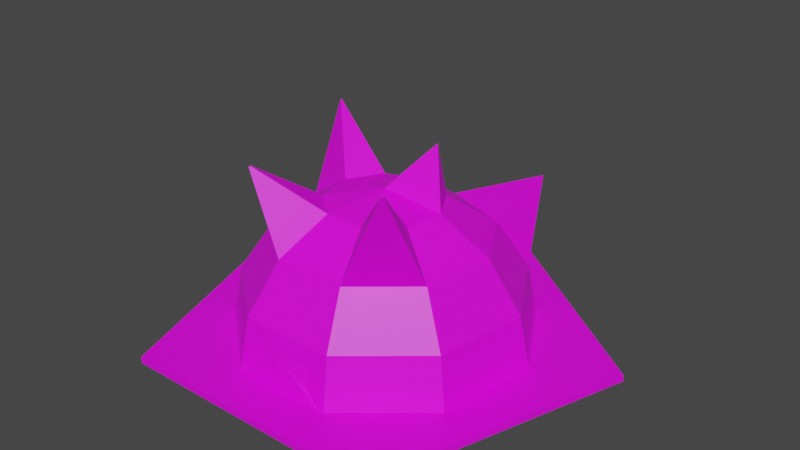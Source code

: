 # Source: Mine.blend  (saved by Blender 3.6.13; exported with 4.5.12 LTS)
import bpy
from mathutils import Matrix  # noqa: F401  (used for matrix-valued properties, if any)

bpy.ops.wm.read_factory_settings(use_empty=True)
scene = bpy.context.scene
scene.name = 'Scene'

# ---- collections
col_collection = bpy.data.collections.new('Collection'); scene.collection.children.link(col_collection)

# ---- images (referenced by path relative to the original .blend; pixels are not part of the script)
import os
ASSET_DIR = os.environ.get("B2B_ASSET_DIR", "")  # directory of the original .blend (textures are referenced by path, not embedded)
HERE = os.path.dirname(os.path.abspath(__file__))  # packed textures are extracted next to this script under _unpacked/

def load_image(name, relpath, width, height, colorspace="sRGB"):
    """Load a texture the original file referenced (path relative to the .blend, or extracted next to this script)."""
    p = next((c for c in (os.path.join(HERE, relpath), os.path.join(ASSET_DIR, relpath)) if relpath and os.path.exists(c)), "")
    if p:
        img = bpy.data.images.load(p, check_existing=True)
        img.name = name
    else:  # same state as the original file: an image datablock whose file is absent (Cycles renders it pink)
        img = bpy.data.images.new(name, width, height)
        img.source = "FILE"
        img.filepath = "//" + (relpath or name)
    img.colorspace_settings.name = colorspace
    return img
img_dungeons_2_texture_01_a_png = load_image('Dungeons_2_Texture_01_A.png', 'Dungeons_2_Texture_01_A.png', 1024, 1024, 'sRGB')

# ---- materials (node trees are filled in below, after node groups)
mat_material = bpy.data.materials.new('Material')
mat_material.alpha_threshold = 0.0
mat_material.use_transparent_shadow = False
mat_material.roughness = 0.5
mat_material.line_color = (0.0, 0.0, 0.0, 1.0)

# ---- material node trees
mat_material.use_nodes = True; mat_material.node_tree.nodes.clear()
_N = mat_material.node_tree.nodes; _L = mat_material.node_tree.links
n0 = _N.new('ShaderNodeOutputMaterial'); n0.name = 'Material Output'; n0.location = (300, 300)
n1 = _N.new('ShaderNodeBsdfPrincipled'); n1.name = 'Principled BSDF'; n1.location = (10, 300)
n1.distribution = 'GGX'
n1.subsurface_method = 'RANDOM_WALK_SKIN'
n1.inputs[3].default_value = 1.45
n1.inputs[27].default_value = (0.0, 0.0, 0.0, 1.0)
n1.inputs[28].default_value = 1.0
n2 = _N.new('ShaderNodeTexImage'); n2.name = 'Image Texture'; n2.location = (-300, 95)
n2.image = img_dungeons_2_texture_01_a_png
_L.new(n1.outputs[0], n0.inputs[0])
_L.new(n2.outputs[0], n1.inputs[0])
n0.is_active_output = True

# ---- world
world_world = bpy.data.worlds.new('World'); scene.world = world_world
world_world.use_nodes = True; world_world.node_tree.nodes.clear()
_N = world_world.node_tree.nodes; _L = world_world.node_tree.links
n0 = _N.new('ShaderNodeOutputWorld'); n0.name = 'World Output'; n0.location = (300, 300)
n1 = _N.new('ShaderNodeBackground'); n1.name = 'Background'; n1.location = (10, 300)
n1.inputs[0].default_value = (0.05088, 0.05088, 0.05088, 1.0)
_L.new(n1.outputs[0], n0.inputs[0])
n0.is_active_output = True
world_world.color = (0.05088, 0.05088, 0.05088)
world_world.use_sun_shadow = False
world_world.sun_shadow_jitter_overblur = 0.0

# ---- meshes
me_sphere = bpy.data.meshes.new('Sphere')
me_sphere.from_pydata([(0.246, 0.2932, 0.9239), (0.4545, 0.5417, 0.7071), (0.5939, 0.7077, 0.3827), (0.6428, 0.766, 0.0), (0.3769, 0.06645, 0.9239), (0.6964, 0.1228, 0.7071), (0.9098, 0.1604, 0.3827), (0.9848, 0.1736, 0.0), (0.3314, -0.1913, 0.9239), (0.5903, -0.4249, 0.6427), (0.7034, -0.4902, 0.4471), (0.866, -0.5, 0.0), (0.1309, -0.3596, 0.9239), (0.316, -0.6551, 0.6427), (0.3606, -0.7779, 0.4471), (0.342, -0.9397, 0.0), (0.0, 0.0, 1.0), (-0.1309, -0.3596, 0.9239), (-0.316, -0.6551, 0.6427), (-0.3606, -0.7779, 0.4471), (-0.342, -0.9397, 0.0), (-0.3314, -0.1913, 0.9239), (-0.5903, -0.4249, 0.6427), (-0.7034, -0.4902, 0.4471), (-0.866, -0.5, 0.0), (-0.3769, 0.06645, 0.9239), (-0.6964, 0.1228, 0.7071), (-0.9098, 0.1604, 0.3827), (-0.9848, 0.1736, 0.0), (-0.246, 0.2932, 0.9239), (-0.4545, 0.5417, 0.7071), (-0.5939, 0.7077, 0.3827), (-0.6428, 0.766, 0.0), (-1.192e-07, 0.3827, 0.9239), (-8.941e-08, 0.7071, 0.7071), (-1.49e-07, 0.9239, 0.3827), (-8.941e-08, 1.0, 0.0), (-6.238e-09, 1.523, 0.0), (-1.449, 0.4707, 0.0), (-0.8953, -1.232, 0.0), (0.8953, -1.232, 0.0), (1.449, 0.4707, 0.0), (-1.449, 0.4707, 0.04382), (-6.238e-09, 1.523, 0.04382), (-0.8953, -1.232, 0.04382), (0.8953, -1.232, 0.04382), (1.449, 0.4707, 0.04382), (0.2741, 0.159, 1.311), (0.2747, 0.1579, 1.311), (0.2729, 0.1575, 1.311), (-0.5001, -0.6029, 1.208), (-0.5039, -0.6133, 1.201), (-0.5069, -0.5972, 1.208), (-0.5165, -0.6027, 1.201), (0.5902, -0.6979, 1.389), (0.5977, -0.7023, 1.384), (0.5848, -0.7024, 1.389), (0.5878, -0.7106, 1.384), (0.4075, 1.114, 0.8104), (0.4086, 1.115, 0.8078), (0.4039, 1.115, 0.8104), (0.4039, 1.117, 0.8078), (-0.7214, 0.4135, 1.271), (-0.7277, 0.4146, 1.267), (-0.7188, 0.418, 1.271), (-0.723, 0.4229, 1.267), (0.6124, -0.3536, 0.7071), (0.8001, -0.4619, 0.3827), (0.2418, -0.6645, 0.7071), (0.1915, -0.8926, 0.2519), (-0.2418, -0.6645, 0.7071), (-0.1915, -0.8926, 0.2519), (-0.6124, -0.3536, 0.7071), (-0.8001, -0.4619, 0.3827), (0.316, -0.8682, 0.3827), (-0.316, -0.8682, 0.3827), (0.1997, -0.9152, 0.1308), (5.96e-08, -0.9152, 0.193), (-0.1997, -0.9152, 0.1308), (8.941e-08, -0.8926, 0.2984), (-0.07019, -0.9176, 0.1871), (-0.0351, -0.9176, 0.1981), (0.0351, -0.9176, 0.1981), (0.07019, -0.9176, 0.1871), (-0.07019, -0.9228, 0.1587), (-0.0554, -0.9228, 0.1863), (0.06106, -0.9228, 0.1814), (0.07019, -0.9228, 0.1587)], [], [(36, 35, 2, 3), (34, 33, 0, 1), (2, 35, 61, 59), (33, 16, 0), (1, 0, 4, 5), (2, 1, 5, 6), (16, 4, 48, 49), (3, 2, 6, 7), (6, 5, 66, 67), (4, 16, 8), (7, 6, 67, 11), (5, 4, 8, 66), (8, 16, 12), (11, 67, 74, 15), (12, 68, 57, 56), (10, 9, 13, 14), (77, 79, 71, 78, 80, 81), (68, 12, 17, 70), (74, 68, 70, 75), (12, 16, 17), (19, 18, 22, 23), (17, 16, 21), (20, 75, 73, 24), (72, 70, 51, 53), (73, 72, 26, 27), (21, 16, 25), (24, 73, 27, 28), (72, 21, 25, 26), (28, 27, 31, 32), (25, 29, 64, 62), (27, 26, 30, 31), (25, 16, 29), (32, 31, 35, 36), (30, 29, 33, 34), (31, 30, 34, 35), (29, 16, 33), (38, 37, 41, 40, 39), (42, 44, 45, 46, 43), (40, 41, 46, 45), (38, 39, 44, 42), (41, 37, 43, 46), (39, 40, 45, 44), (37, 38, 42, 43), (47, 49, 48), (0, 16, 49, 47), (4, 0, 47, 48), (51, 50, 52, 53), (17, 21, 52, 50), (70, 17, 50, 51), (21, 72, 53, 52), (55, 54, 56, 57), (8, 12, 56, 54), (68, 66, 55, 57), (66, 8, 54, 55), (61, 60, 58, 59), (34, 1, 58, 60), (1, 2, 59, 58), (35, 34, 60, 61), (63, 62, 64, 65), (26, 25, 62, 63), (29, 30, 65, 64), (30, 26, 63, 65), (9, 10, 67, 66), (14, 13, 68, 74), (10, 14, 74, 67), (13, 9, 66, 68), (18, 19, 75, 70), (23, 22, 72, 73), (19, 23, 73, 75), (22, 18, 70, 72), (69, 76, 15, 74), (78, 71, 75, 20), (76, 83, 82, 77, 81, 80, 78, 20, 15), (71, 79, 69, 74, 75), (76, 69, 79, 77, 82, 83), (83, 82, 86, 87), (80, 81, 85, 84)])
_uv = me_sphere.uv_layers.new(name='UVMap')
_uv.uv.foreach_set('vector', [0.3716, 0.2088, 0.3716, 0.2092, 0.3713, 0.2092, 0.3713, 0.2088, 0.3716, 0.2095, 0.3716, 0.2099, 0.3713, 0.2099, 0.3713, 0.2095, 0.3125, 0.3815, 0.3126, 0.3815, 0.3126, 0.3815, 0.3125, 0.3815, 0.3716, 0.2099, 0.3714, 0.2103, 0.3713, 0.2099, 0.3713, 0.2095, 0.3713, 0.2099, 0.3709, 0.2099, 0.3709, 0.2095, 0.3713, 0.2092, 0.3713, 0.2095, 0.3709, 0.2095, 0.3709, 0.2092, 0.3124, 0.3817, 0.3125, 0.3816, 0.3125, 0.3816, 0.3124, 0.3817, 0.3713, 0.2088, 0.3713, 0.2092, 0.3709, 0.2092, 0.3709, 0.2088, 0.3709, 0.2092, 0.3709, 0.2095, 0.3706, 0.2095, 0.3706, 0.2092, 0.3709, 0.2099, 0.3708, 0.2103, 0.3706, 0.2099, 0.3709, 0.2088, 0.3709, 0.2092, 0.3706, 0.2092, 0.3706, 0.2088, 0.3709, 0.2095, 0.3709, 0.2099, 0.3706, 0.2099, 0.3706, 0.2095, 0.3706, 0.2099, 0.3704, 0.2103, 0.3703, 0.2099, 0.3706, 0.2088, 0.3706, 0.2092, 0.3703, 0.2092, 0.3703, 0.2088, 0.3124, 0.3816, 0.3124, 0.3816, 0.3124, 0.3816, 0.3124, 0.3816, 0.01899, 0.01001, 0.01899, 0.01024, 0.01876, 0.01024, 0.01875, 0.01001, 0.251, 0.1777, 0.251, 0.1778, 0.2509, 0.1778, 0.2509, 0.1777, 0.2509, 0.1777, 0.2509, 0.1777, 0.3703, 0.2095, 0.3703, 0.2099, 0.3699, 0.2099, 0.3699, 0.2095, 0.3703, 0.2092, 0.3703, 0.2095, 0.3699, 0.2095, 0.3699, 0.2092, 0.3703, 0.2099, 0.3701, 0.2103, 0.3699, 0.2099, 0.02224, 0.01197, 0.02224, 0.01219, 0.022, 0.01219, 0.022, 0.01197, 0.3699, 0.2099, 0.3698, 0.2103, 0.3696, 0.2099, 0.3699, 0.2088, 0.3699, 0.2092, 0.3696, 0.2092, 0.3696, 0.2088, 0.3122, 0.3816, 0.3123, 0.3816, 0.3123, 0.3816, 0.3122, 0.3816, 0.3726, 0.2092, 0.3726, 0.2095, 0.3722, 0.2095, 0.3722, 0.2092, 0.3726, 0.2099, 0.3724, 0.2103, 0.3722, 0.2099, 0.3726, 0.2088, 0.3726, 0.2092, 0.3722, 0.2092, 0.3722, 0.2088, 0.3726, 0.2095, 0.3726, 0.2099, 0.3722, 0.2099, 0.3722, 0.2095, 0.3722, 0.2088, 0.3722, 0.2092, 0.3719, 0.2092, 0.3719, 0.2088, 0.3127, 0.3816, 0.3126, 0.3816, 0.3126, 0.3816, 0.3127, 0.3816, 0.3722, 0.2092, 0.3722, 0.2095, 0.3719, 0.2095, 0.3719, 0.2092, 0.3722, 0.2099, 0.3721, 0.2103, 0.3719, 0.2099, 0.3719, 0.2088, 0.3719, 0.2092, 0.3716, 0.2092, 0.3716, 0.2088, 0.3719, 0.2095, 0.3719, 0.2099, 0.3716, 0.2099, 0.3716, 0.2095, 0.3719, 0.2092, 0.3719, 0.2095, 0.3716, 0.2095, 0.3716, 0.2092, 0.3719, 0.2099, 0.3718, 0.2103, 0.3716, 0.2099, 0.9421, 0.1042, 0.9119, 0.1329, 0.9961, 0.1285, 0.8653, 0.1045, 0.9481, 0.03281, 0.9988, 0.03204, 0.9307, 0.002206, 0.8649, 0.0302, 0.8675, 0.1306, 0.9933, 0.1326, 0.8653, 0.1045, 0.9961, 0.1285, 0.9044, 0.05834, 0.8649, 0.0302, 0.9421, 0.1042, 0.9481, 0.03281, 0.919, 5.283e-05, 0.9985, 0.001898, 0.9961, 0.1285, 0.9119, 0.1329, 0.9847, 0.1123, 0.9044, 0.05834, 0.9481, 0.03281, 0.8653, 0.1045, 0.8649, 0.0302, 0.919, 5.283e-05, 0.9119, 0.1329, 0.9421, 0.1042, 0.9985, 0.001898, 0.9847, 0.1123, 0.3713, 0.2099, 0.3711, 0.2103, 0.3709, 0.2099, 0.3125, 0.3816, 0.3126, 0.3817, 0.3126, 0.3817, 0.3125, 0.3816, 0.3125, 0.3816, 0.3125, 0.3816, 0.3125, 0.3816, 0.3125, 0.3816, 0.3699, 0.2095, 0.3699, 0.2099, 0.3696, 0.2099, 0.3696, 0.2095, 0.3123, 0.3816, 0.3122, 0.3816, 0.3122, 0.3816, 0.3123, 0.3816, 0.3123, 0.3816, 0.3123, 0.3816, 0.3123, 0.3816, 0.3123, 0.3816, 0.3128, 0.3816, 0.3128, 0.3816, 0.3128, 0.3816, 0.3128, 0.3816, 0.3706, 0.2095, 0.3706, 0.2099, 0.3703, 0.2099, 0.3703, 0.2095, 0.3124, 0.3816, 0.3124, 0.3816, 0.3124, 0.3816, 0.3124, 0.3816, 0.3124, 0.3816, 0.3124, 0.3816, 0.3124, 0.3816, 0.3124, 0.3816, 0.3124, 0.3816, 0.3124, 0.3816, 0.3124, 0.3816, 0.3124, 0.3816, 0.3716, 0.2092, 0.3716, 0.2095, 0.3713, 0.2095, 0.3713, 0.2092, 0.3126, 0.3816, 0.3125, 0.3816, 0.3125, 0.3816, 0.3126, 0.3816, 0.3125, 0.3816, 0.3125, 0.3815, 0.3125, 0.3815, 0.3125, 0.3816, 0.3126, 0.3815, 0.3126, 0.3816, 0.3126, 0.3816, 0.3126, 0.3815, 0.3722, 0.2095, 0.3722, 0.2099, 0.3719, 0.2099, 0.3719, 0.2095, 0.3127, 0.3816, 0.3127, 0.3816, 0.3127, 0.3816, 0.3127, 0.3816, 0.3126, 0.3816, 0.3126, 0.3816, 0.3126, 0.3816, 0.3126, 0.3816, 0.3126, 0.3816, 0.3127, 0.3816, 0.3127, 0.3816, 0.3126, 0.3816, 0.3706, 0.2095, 0.3706, 0.2092, 0.3706, 0.2092, 0.3706, 0.2095, 0.3703, 0.2092, 0.3703, 0.2095, 0.3703, 0.2095, 0.3703, 0.2092, 0.3706, 0.2092, 0.3703, 0.2092, 0.3703, 0.2092, 0.3706, 0.2092, 0.3703, 0.2095, 0.3706, 0.2095, 0.3706, 0.2095, 0.3703, 0.2095, 0.3699, 0.2095, 0.3699, 0.2092, 0.3699, 0.2092, 0.3699, 0.2095, 0.3697, 0.2092, 0.3697, 0.2095, 0.3696, 0.2095, 0.3696, 0.2092, 0.3699, 0.2092, 0.3697, 0.2092, 0.3696, 0.2092, 0.3699, 0.2092, 0.3697, 0.2095, 0.3699, 0.2095, 0.3699, 0.2095, 0.3696, 0.2095, 0.3702, 0.209, 0.3702, 0.2089, 0.3703, 0.2088, 0.3703, 0.2092, 0.37, 0.2089, 0.37, 0.209, 0.3699, 0.2092, 0.3699, 0.2088, 0.3702, 0.2089, 0.3702, 0.2089, 0.3701, 0.2089, 0.3701, 0.2089, 0.3701, 0.2089, 0.37, 0.2089, 0.37, 0.2089, 0.3699, 0.2088, 0.3703, 0.2088, 0.37, 0.209, 0.3701, 0.209, 0.3702, 0.209, 0.3703, 0.2092, 0.3699, 0.2092, 0.2511, 0.1777, 0.2511, 0.1778, 0.251, 0.1778, 0.251, 0.1777, 0.251, 0.1777, 0.251, 0.1777, 0.4659, 0.009697, 0.4658, 0.009697, 0.4658, 0.009697, 0.4659, 0.009697, 0.4657, 0.009697, 0.4658, 0.009697, 0.4658, 0.009697, 0.4657, 0.009697])
me_sphere.materials.append(mat_material)
me_sphere.update()

# ---- objects
ob_sphere = bpy.data.objects.new('Sphere', me_sphere)

# ---- transforms, parenting, visibility, modifiers, constraints
ob_sphere.location = (0.0, 0.0, 0.0)

# ---- collection membership
col_collection.objects.link(ob_sphere)

# ---- scene / render settings (as saved in the file)
scene.frame_start = 1; scene.frame_end = 250; scene.frame_set(1)
scene.render.engine = 'BLENDER_EEVEE_NEXT'
scene.cycles.sampling_pattern = 'TABULATED_SOBOL'
scene.view_settings.view_transform = 'Filmic'
bpy.context.view_layer.update()

# ---- added for rendering (the .blend has no active camera and no usable light): camera, sun
cam_auto = bpy.data.cameras.new('AutoCamera')
cam_auto.lens = 50.0
cam_auto.sensor_width = 36.0
cam_auto.clip_end = 1000.0
ob_auto_camera = bpy.data.objects.new('AutoCamera', cam_auto)
scene.collection.objects.link(ob_auto_camera)
ob_auto_camera.location = (3.91654, -4.55439, 3.82796)
ob_auto_camera.rotation_euler = (1.09748, -7.21219e-08, 0.694738)
scene.camera = ob_auto_camera
light_auto_sun = bpy.data.lights.new('AutoSun', 'SUN')
light_auto_sun.energy = 3.0
light_auto_sun.angle = 0.0523599
ob_auto_sun = bpy.data.objects.new('AutoSun', light_auto_sun)
scene.collection.objects.link(ob_auto_sun)
ob_auto_sun.rotation_euler = (0.872665, 0.174533, 0.523599)
bpy.context.view_layer.update()
